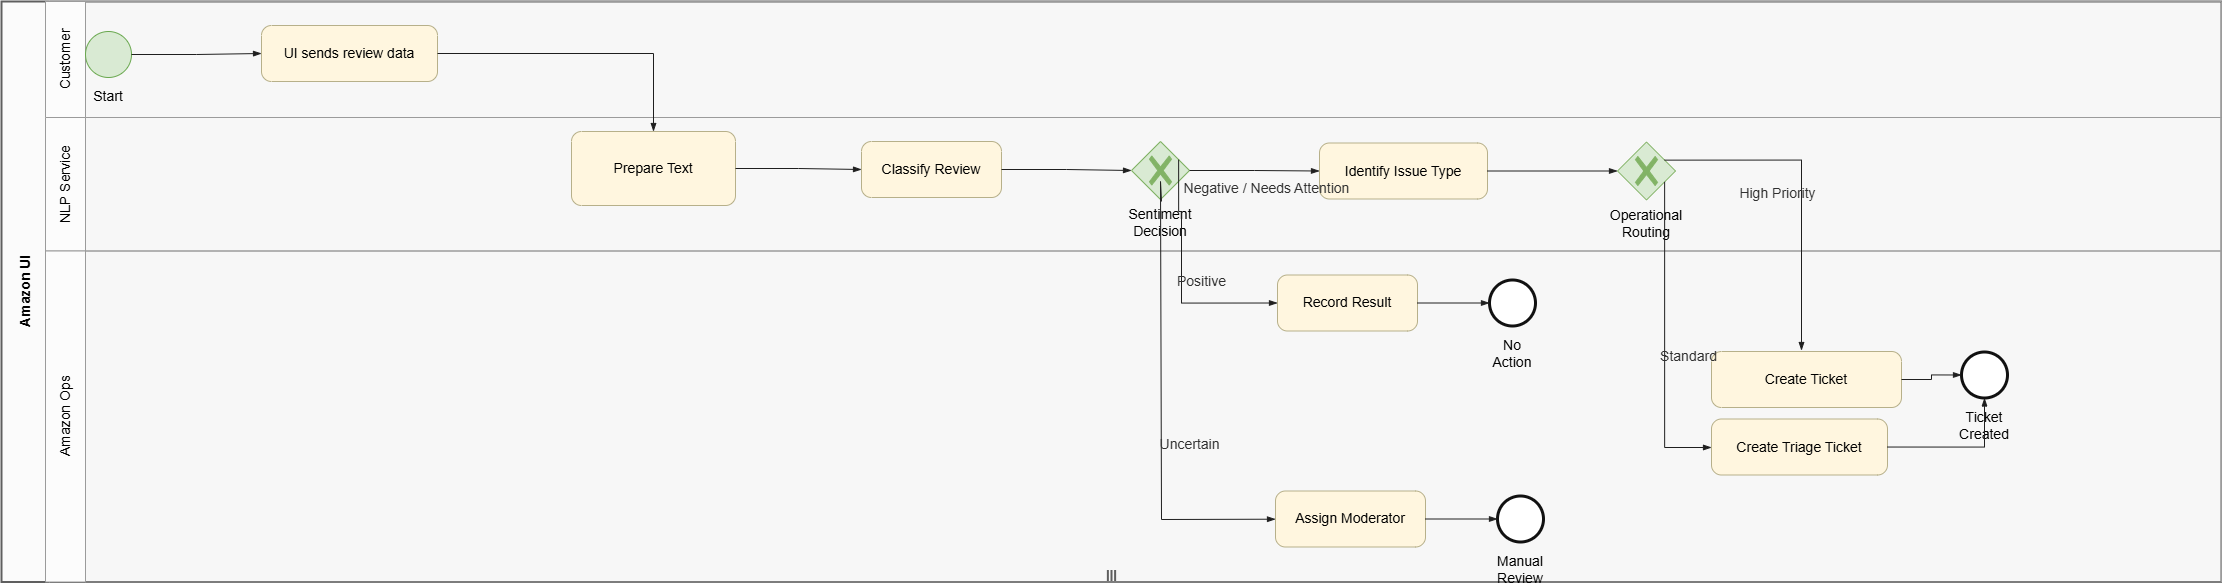

The diagram above was exported from draw.io. Its source (the exported page's mxGraphModel, read from the mxfile embedded in the PNG):
<mxGraphModel dx="2341" dy="1260" grid="1" gridSize="10" guides="0" tooltips="1" connect="1" arrows="1" fold="1" page="1" pageScale="1" pageWidth="827" pageHeight="1169" math="0" shadow="0">
  <root>
    <mxCell id="0" />
    <mxCell id="1" parent="0" />
    <mxCell id="pool_1" parent="1" style="shape=mxgraph.bpmn.swimlane;html=1;startSize=48;horizontal=0;swimlaneLine=1;collapsible=0;fontStyle=1;fontSize=14;swimlaneFillColor=#f7f7f7;strokeWidth=2;strokeColor=#5f5f5f;fillColor=#fbfbfb;isCollection=1;whiteSpace=wrap;resizeParent=0;resizeLast=0;recursiveResize=0;" value="Amazon UI" vertex="1">
      <mxGeometry height="580.5" width="2220" x="40" y="40" as="geometry" />
    </mxCell>
    <mxCell id="lane_1" parent="pool_1" style="swimlane;html=1;startSize=40;horizontal=0;swimlaneLine=1;collapsible=0;fontStyle=0;fontSize=14;resizeParent=0;resizeLast=0;recursiveResize=0;whiteSpace=wrap;fillColor=#fcfcfc;strokeColor=#9b9b9b;" value="Customer" vertex="1">
      <mxGeometry height="116" width="2176" x="44" as="geometry" />
    </mxCell>
    <mxCell id="n_1" parent="lane_1" style="points=[[0.145,0.145,0],[0.5,0,0],[0.855,0.145,0],[1,0.5,0],[0.855,0.855,0],[0.5,1,0],[0.145,0.855,0],[0,0.5,0]];shape=mxgraph.bpmn.event;html=1;verticalLabelPosition=bottom;labelBackgroundColor=none;labelBorderColor=none;fontBackgroundColor=none;fontBorderColor=none;verticalAlign=top;align=center;perimeter=ellipsePerimeter;outlineConnect=0;aspect=fixed;outline=standard;symbol=general;whiteSpace=wrap;strokeColor=#6aa84f;fillColor=#d9ead3;fontSize=14;spacingTop=4;resizable=0;autosize=0;aiType=bpmn_start_event;" value="Start" vertex="1">
      <mxGeometry height="46" width="46" x="40" y="30" as="geometry" />
    </mxCell>
    <mxCell id="n_2" parent="lane_1" style="shape=mxgraph.bpmn.task2;whiteSpace=wrap;rectStyle=rounded;size=10;html=1;container=0;expand=0;collapsible=0;taskMarker=abstract;fontSize=14;align=center;verticalAlign=middle;labelBackgroundColor=none;labelBorderColor=none;fontBackgroundColor=none;fontBorderColor=none;fillColor=#fff6df;strokeColor=#b7b08a;aiType=bpmn_task;" value="UI sends review data" vertex="1">
      <mxGeometry height="56" width="176" x="216" y="24" as="geometry" />
    </mxCell>
    <mxCell id="lane_2" parent="pool_1" style="swimlane;html=1;startSize=40;horizontal=0;swimlaneLine=1;collapsible=0;fontStyle=0;fontSize=14;resizeParent=0;resizeLast=0;recursiveResize=0;whiteSpace=wrap;fillColor=#fcfcfc;strokeColor=#9b9b9b;" value="NLP Service" vertex="1">
      <mxGeometry height="133.5" width="2176" x="44" y="116" as="geometry" />
    </mxCell>
    <mxCell id="n_3" parent="lane_2" style="shape=mxgraph.bpmn.task2;whiteSpace=wrap;rectStyle=rounded;size=10;html=1;container=0;expand=0;collapsible=0;taskMarker=abstract;fontSize=14;align=center;verticalAlign=middle;labelBackgroundColor=none;labelBorderColor=none;fontBackgroundColor=none;fontBorderColor=none;fillColor=#fff6df;strokeColor=#b7b08a;aiType=bpmn_task;" value="Prepare Text" vertex="1">
      <mxGeometry height="74" width="164" x="526" y="14" as="geometry" />
    </mxCell>
    <mxCell id="n_4" parent="lane_2" style="shape=mxgraph.bpmn.task2;whiteSpace=wrap;rectStyle=rounded;size=10;html=1;container=0;expand=0;collapsible=0;taskMarker=abstract;fontSize=14;align=center;verticalAlign=middle;labelBackgroundColor=none;labelBorderColor=none;fontBackgroundColor=none;fontBorderColor=none;fillColor=#fff6df;strokeColor=#b7b08a;aiType=bpmn_task;" value="Classify Review" vertex="1">
      <mxGeometry height="56" width="140" x="816" y="24" as="geometry" />
    </mxCell>
    <mxCell id="n_6" parent="lane_2" style="shape=mxgraph.bpmn.task2;whiteSpace=wrap;rectStyle=rounded;size=10;html=1;container=0;expand=0;collapsible=0;taskMarker=abstract;fontSize=14;align=center;verticalAlign=middle;labelBackgroundColor=none;labelBorderColor=none;fontBackgroundColor=none;fontBorderColor=none;fillColor=#fff6df;strokeColor=#b7b08a;aiType=bpmn_task;" value="Identify Issue Type" vertex="1">
      <mxGeometry height="56" width="168" x="1274" y="25.5" as="geometry" />
    </mxCell>
    <mxCell id="n_7" parent="lane_2" style="points=[[0.25,0.25,0],[0.5,0,0],[0.75,0.25,0],[1,0.5,0],[0.75,0.75,0],[0.5,1,0],[0.25,0.75,0],[0,0.5,0]];shape=mxgraph.bpmn.gateway2;html=1;verticalLabelPosition=bottom;labelBackgroundColor=none;labelBorderColor=none;fontBackgroundColor=none;fontBorderColor=none;verticalAlign=top;align=center;perimeter=rhombusPerimeter;outlineConnect=0;outline=none;symbol=none;gwType=exclusive;whiteSpace=wrap;fillColor=#d9ead3;strokeColor=#82b366;fontSize=14;aiType=bpmn_gateway_exclusive;" value="Operational Routing" vertex="1">
      <mxGeometry height="58" width="58" x="1572" y="24.5" as="geometry" />
    </mxCell>
    <mxCell id="n_5" parent="lane_2" style="points=[[0.25,0.25,0],[0.5,0,0],[0.75,0.25,0],[1,0.5,0],[0.75,0.75,0],[0.5,1,0],[0.25,0.75,0],[0,0.5,0]];shape=mxgraph.bpmn.gateway2;html=1;verticalLabelPosition=bottom;labelBackgroundColor=none;labelBorderColor=none;fontBackgroundColor=none;fontBorderColor=none;verticalAlign=top;align=center;perimeter=rhombusPerimeter;outlineConnect=0;outline=none;symbol=none;gwType=exclusive;whiteSpace=wrap;fillColor=#d9ead3;strokeColor=#82b366;fontSize=14;aiType=bpmn_gateway_exclusive;" value="Sentiment Decision" vertex="1">
      <mxGeometry height="58" width="58" x="1086" y="24" as="geometry" />
    </mxCell>
    <mxCell id="e_4" edge="1" parent="lane_2" source="n_4" style="edgeStyle=orthogonalEdgeStyle;orthogonalLoop=1;rounded=0;html=1;orthogonal=1;jettySize=auto;sourceJettySize=auto;targetJettySize=auto;fontSize=14;labelBackgroundColor=none;labelBorderColor=none;fontBackgroundColor=none;fontBorderColor=none;fontColor=#303030;endArrow=blockThin;endFill=1;dashed=0;strokeColor=#1f1f1f;" target="n_5">
      <mxGeometry relative="1" as="geometry" />
    </mxCell>
    <mxCell id="e_5" edge="1" parent="lane_2" source="n_5" style="edgeStyle=orthogonalEdgeStyle;orthogonalLoop=1;rounded=0;html=1;orthogonal=1;jettySize=auto;sourceJettySize=auto;targetJettySize=auto;fontSize=14;labelBackgroundColor=none;labelBorderColor=none;fontBackgroundColor=none;fontBorderColor=none;fontColor=#303030;endArrow=blockThin;endFill=1;dashed=0;strokeColor=#1f1f1f;exitX=1.000;exitY=0.500;entryX=0.000;entryY=0.500;exitPerimeter=1;entryPerimeter=1;sourceJettySize=30;targetJettySize=30;exitX=1.000;exitY=0.500;exitPerimeter=1;exitX=1.000;exitY=0.500;entryX=0.000;entryY=0.500;exitPerimeter=1;entryPerimeter=1;" target="n_6" value="Negative / Needs Attention">
      <mxGeometry relative="1" x="0.18" y="-18" as="geometry" />
    </mxCell>
    <mxCell id="lane_3" parent="pool_1" style="swimlane;html=1;startSize=40;horizontal=0;swimlaneLine=1;collapsible=0;fontStyle=0;fontSize=14;resizeParent=0;resizeLast=0;recursiveResize=0;whiteSpace=wrap;fillColor=#fcfcfc;strokeColor=#9b9b9b;" value="Amazon Ops" vertex="1">
      <mxGeometry height="331" width="2176" x="44" y="249.5" as="geometry" />
    </mxCell>
    <mxCell id="n_10" parent="lane_3" style="shape=mxgraph.bpmn.task2;whiteSpace=wrap;rectStyle=rounded;size=10;html=1;container=0;expand=0;collapsible=0;taskMarker=abstract;fontSize=14;align=center;verticalAlign=middle;labelBackgroundColor=none;labelBorderColor=none;fontBackgroundColor=none;fontBorderColor=none;fillColor=#fff6df;strokeColor=#b7b08a;aiType=bpmn_task;" value="Record Result" vertex="1">
      <mxGeometry height="56" width="140" x="1232" y="24" as="geometry" />
    </mxCell>
    <mxCell id="n_11" parent="lane_3" style="shape=mxgraph.bpmn.task2;whiteSpace=wrap;rectStyle=rounded;size=10;html=1;container=0;expand=0;collapsible=0;taskMarker=abstract;fontSize=14;align=center;verticalAlign=middle;labelBackgroundColor=none;labelBorderColor=none;fontBackgroundColor=none;fontBorderColor=none;fillColor=#fff6df;strokeColor=#b7b08a;aiType=bpmn_task;" value="Assign Moderator" vertex="1">
      <mxGeometry height="56" width="150" x="1230" y="240" as="geometry" />
    </mxCell>
    <mxCell id="n_12" parent="lane_3" style="points=[[0.145,0.145,0],[0.5,0,0],[0.855,0.145,0],[1,0.5,0],[0.855,0.855,0],[0.5,1,0],[0.145,0.855,0],[0,0.5,0]];shape=mxgraph.bpmn.event;html=1;verticalLabelPosition=bottom;labelBackgroundColor=none;labelBorderColor=none;fontBackgroundColor=none;fontBorderColor=none;verticalAlign=top;align=center;perimeter=ellipsePerimeter;outlineConnect=0;aspect=fixed;outline=end;symbol=general;whiteSpace=wrap;strokeColor=#111111;fillColor=#ffffff;fontSize=14;spacingTop=4;resizable=0;autosize=0;aiType=bpmn_end_event;" value="Ticket Created" vertex="1">
      <mxGeometry height="46" width="46" x="1916" y="101" as="geometry" />
    </mxCell>
    <mxCell id="n_13" parent="lane_3" style="points=[[0.145,0.145,0],[0.5,0,0],[0.855,0.145,0],[1,0.5,0],[0.855,0.855,0],[0.5,1,0],[0.145,0.855,0],[0,0.5,0]];shape=mxgraph.bpmn.event;html=1;verticalLabelPosition=bottom;labelBackgroundColor=none;labelBorderColor=none;fontBackgroundColor=none;fontBorderColor=none;verticalAlign=top;align=center;perimeter=ellipsePerimeter;outlineConnect=0;aspect=fixed;outline=end;symbol=general;whiteSpace=wrap;strokeColor=#111111;fillColor=#ffffff;fontSize=14;spacingTop=4;resizable=0;autosize=0;aiType=bpmn_end_event;" value="Manual Review" vertex="1">
      <mxGeometry height="46" width="46" x="1452" y="245" as="geometry" />
    </mxCell>
    <mxCell id="n_14" parent="lane_3" style="points=[[0.145,0.145,0],[0.5,0,0],[0.855,0.145,0],[1,0.5,0],[0.855,0.855,0],[0.5,1,0],[0.145,0.855,0],[0,0.5,0]];shape=mxgraph.bpmn.event;html=1;verticalLabelPosition=bottom;labelBackgroundColor=none;labelBorderColor=none;fontBackgroundColor=none;fontBorderColor=none;verticalAlign=top;align=center;perimeter=ellipsePerimeter;outlineConnect=0;aspect=fixed;outline=end;symbol=general;whiteSpace=wrap;strokeColor=#111111;fillColor=#ffffff;fontSize=14;spacingTop=4;resizable=0;autosize=0;aiType=bpmn_end_event;" value="No Action" vertex="1">
      <mxGeometry height="46" width="46" x="1444" y="29" as="geometry" />
    </mxCell>
    <mxCell id="n_8" parent="lane_3" style="shape=mxgraph.bpmn.task2;whiteSpace=wrap;rectStyle=rounded;size=10;html=1;container=0;expand=0;collapsible=0;taskMarker=abstract;fontSize=14;align=center;verticalAlign=middle;labelBackgroundColor=none;labelBorderColor=none;fontBackgroundColor=none;fontBorderColor=none;fillColor=#fff6df;strokeColor=#b7b08a;aiType=bpmn_task;" value="Create Ticket" vertex="1">
      <mxGeometry height="56" width="190" x="1666" y="100.5" as="geometry" />
    </mxCell>
    <mxCell id="n_9" parent="lane_3" style="shape=mxgraph.bpmn.task2;whiteSpace=wrap;rectStyle=rounded;size=10;html=1;container=0;expand=0;collapsible=0;taskMarker=abstract;fontSize=14;align=center;verticalAlign=middle;labelBackgroundColor=none;labelBorderColor=none;fontBackgroundColor=none;fontBorderColor=none;fillColor=#fff6df;strokeColor=#b7b08a;aiType=bpmn_task;" value="Create Triage Ticket" vertex="1">
      <mxGeometry height="56" width="176" x="1666" y="168" as="geometry" />
    </mxCell>
    <mxCell id="e_7" edge="1" parent="pool_1" style="edgeStyle=segmentEdgeStyle;orthogonalLoop=1;rounded=0;html=1;orthogonal=0;jettySize=auto;sourceJettySize=auto;targetJettySize=auto;fontSize=14;labelBackgroundColor=none;labelBorderColor=none;fontBackgroundColor=none;fontBorderColor=none;fontColor=#303030;endArrow=blockThin;endFill=1;dashed=0;strokeColor=#1f1f1f;sourceJettySize=30;targetJettySize=30;" target="n_11" value="Uncertain">
      <mxGeometry relative="1" x="0.2" y="28" as="geometry">
        <Array as="points">
          <mxPoint x="1159" y="180" />
          <mxPoint x="1160" y="180" />
          <mxPoint x="1160" y="518" />
        </Array>
        <mxPoint x="1160" y="200" as="sourcePoint" />
        <mxPoint x="1280" y="520" as="targetPoint" />
      </mxGeometry>
    </mxCell>
    <mxCell id="e_6" edge="1" parent="pool_1" source="n_5" style="edgeStyle=segmentEdgeStyle;orthogonalLoop=1;rounded=0;html=1;orthogonal=0;jettySize=auto;sourceJettySize=auto;targetJettySize=auto;fontSize=14;labelBackgroundColor=none;labelBorderColor=none;fontBackgroundColor=none;fontBorderColor=none;fontColor=#303030;endArrow=blockThin;endFill=1;dashed=0;strokeColor=#1f1f1f;exitX=1.000;exitY=0.200;entryX=0.000;entryY=0.500;exitPerimeter=1;entryPerimeter=1;sourceJettySize=30;targetJettySize=30;exitX=1.000;exitY=0.200;exitPerimeter=1;" target="n_10" value="Positive">
      <mxGeometry relative="1" x="0.0301" y="20" as="geometry">
        <mxPoint as="offset" />
        <Array as="points">
          <mxPoint x="1177" y="210" />
          <mxPoint x="1180" y="210" />
          <mxPoint x="1180" y="302" />
        </Array>
      </mxGeometry>
    </mxCell>
    <mxCell id="e_9" edge="1" parent="pool_1" source="n_7" style="edgeStyle=orthogonalEdgeStyle;orthogonalLoop=1;rounded=0;html=1;orthogonal=1;jettySize=auto;sourceJettySize=auto;targetJettySize=auto;fontSize=14;labelBackgroundColor=none;labelBorderColor=none;fontBackgroundColor=none;fontBorderColor=none;fontColor=#303030;endArrow=blockThin;endFill=1;dashed=0;strokeColor=#1f1f1f;exitX=1.000;exitY=0.200;exitPerimeter=1;sourceJettySize=30;targetJettySize=30;exitX=1.000;exitY=0.200;exitPerimeter=1;" value="High Priority">
      <mxGeometry relative="1" x="0.04" y="-24" as="geometry">
        <Array as="points">
          <mxPoint x="1800" y="159" />
          <mxPoint x="1800" y="349" />
        </Array>
        <mxPoint x="1800" y="349" as="targetPoint" />
      </mxGeometry>
    </mxCell>
    <mxCell id="e_1" edge="1" parent="1" source="n_1" style="edgeStyle=orthogonalEdgeStyle;orthogonalLoop=1;rounded=0;html=1;orthogonal=1;jettySize=auto;sourceJettySize=auto;targetJettySize=auto;fontSize=14;labelBackgroundColor=none;labelBorderColor=none;fontBackgroundColor=none;fontBorderColor=none;fontColor=#303030;endArrow=blockThin;endFill=1;dashed=0;strokeColor=#1f1f1f;" target="n_2">
      <mxGeometry relative="1" as="geometry" />
    </mxCell>
    <mxCell id="e_10" edge="1" parent="1" source="n_7" style="edgeStyle=orthogonalEdgeStyle;orthogonalLoop=1;rounded=0;html=1;orthogonal=1;jettySize=auto;sourceJettySize=auto;targetJettySize=auto;fontSize=14;labelBackgroundColor=none;labelBorderColor=none;fontBackgroundColor=none;fontBorderColor=none;fontColor=#303030;endArrow=blockThin;endFill=1;dashed=0;strokeColor=#1f1f1f;exitX=0.800;exitY=1.000;exitPerimeter=1;sourceJettySize=30;targetJettySize=30;exitX=1.000;exitY=0.800;exitPerimeter=1;" target="n_9" value="Standard">
      <mxGeometry relative="1" x="0.12" y="24" as="geometry">
        <Array as="points">
          <mxPoint x="1703" y="486" />
        </Array>
      </mxGeometry>
    </mxCell>
    <mxCell id="e_11" edge="1" parent="1" source="n_8" style="edgeStyle=orthogonalEdgeStyle;orthogonalLoop=1;rounded=0;html=1;orthogonal=1;jettySize=auto;sourceJettySize=auto;targetJettySize=auto;fontSize=14;labelBackgroundColor=none;labelBorderColor=none;fontBackgroundColor=none;fontBorderColor=none;fontColor=#303030;endArrow=blockThin;endFill=1;dashed=0;strokeColor=#1f1f1f;exitX=1.000;exitY=0.500;entryX=0.000;entryY=0.500;exitPerimeter=1;entryPerimeter=1;" target="n_12">
      <mxGeometry relative="1" as="geometry" />
    </mxCell>
    <mxCell id="e_12" edge="1" parent="1" source="n_9" style="edgeStyle=segmentEdgeStyle;orthogonalLoop=1;rounded=0;html=1;orthogonal=0;jettySize=auto;sourceJettySize=auto;targetJettySize=auto;fontSize=14;labelBackgroundColor=none;labelBorderColor=none;fontBackgroundColor=none;fontBorderColor=none;fontColor=#303030;endArrow=blockThin;endFill=1;dashed=0;strokeColor=#1f1f1f;entryX=0.5;entryY=1;entryDx=0;entryDy=0;entryPerimeter=0;" target="n_12">
      <mxGeometry relative="1" as="geometry">
        <Array as="points">
          <mxPoint x="2023" y="486" />
        </Array>
      </mxGeometry>
    </mxCell>
    <mxCell id="e_13" edge="1" parent="1" source="n_11" style="edgeStyle=orthogonalEdgeStyle;orthogonalLoop=1;rounded=0;html=1;orthogonal=1;jettySize=auto;sourceJettySize=auto;targetJettySize=auto;fontSize=14;labelBackgroundColor=none;labelBorderColor=none;fontBackgroundColor=none;fontBorderColor=none;fontColor=#303030;endArrow=blockThin;endFill=1;dashed=0;strokeColor=#1f1f1f;exitX=1.000;exitY=0.500;entryX=0.000;entryY=0.500;exitPerimeter=1;entryPerimeter=1;" target="n_13">
      <mxGeometry relative="1" as="geometry" />
    </mxCell>
    <mxCell id="e_14" edge="1" parent="1" source="n_10" style="edgeStyle=orthogonalEdgeStyle;orthogonalLoop=1;rounded=0;html=1;orthogonal=1;jettySize=auto;sourceJettySize=auto;targetJettySize=auto;fontSize=14;labelBackgroundColor=none;labelBorderColor=none;fontBackgroundColor=none;fontBorderColor=none;fontColor=#303030;endArrow=blockThin;endFill=1;dashed=0;strokeColor=#1f1f1f;exitX=1.000;exitY=0.500;entryX=0.000;entryY=0.500;exitPerimeter=1;entryPerimeter=1;" target="n_14">
      <mxGeometry relative="1" as="geometry" />
    </mxCell>
    <mxCell id="e_2" edge="1" parent="1" source="n_2" style="edgeStyle=orthogonalEdgeStyle;orthogonalLoop=1;rounded=0;html=1;orthogonal=1;jettySize=auto;sourceJettySize=auto;targetJettySize=auto;fontSize=14;labelBackgroundColor=none;labelBorderColor=none;fontBackgroundColor=none;fontBorderColor=none;fontColor=#303030;endArrow=blockThin;endFill=1;dashed=0;strokeColor=#1f1f1f;" target="n_3">
      <mxGeometry relative="1" as="geometry" />
    </mxCell>
    <mxCell id="e_3" edge="1" parent="1" source="n_3" style="edgeStyle=orthogonalEdgeStyle;orthogonalLoop=1;rounded=0;html=1;orthogonal=1;jettySize=auto;sourceJettySize=auto;targetJettySize=auto;fontSize=14;labelBackgroundColor=none;labelBorderColor=none;fontBackgroundColor=none;fontBorderColor=none;fontColor=#303030;endArrow=blockThin;endFill=1;dashed=0;strokeColor=#1f1f1f;" target="n_4">
      <mxGeometry relative="1" as="geometry" />
    </mxCell>
    <mxCell id="e_8" edge="1" parent="1" source="n_6" style="edgeStyle=orthogonalEdgeStyle;orthogonalLoop=1;rounded=0;html=1;orthogonal=1;jettySize=auto;sourceJettySize=auto;targetJettySize=auto;fontSize=14;labelBackgroundColor=none;labelBorderColor=none;fontBackgroundColor=none;fontBorderColor=none;fontColor=#303030;endArrow=blockThin;endFill=1;dashed=0;strokeColor=#1f1f1f;" target="n_7">
      <mxGeometry relative="1" as="geometry" />
    </mxCell>
  </root>
</mxGraphModel>